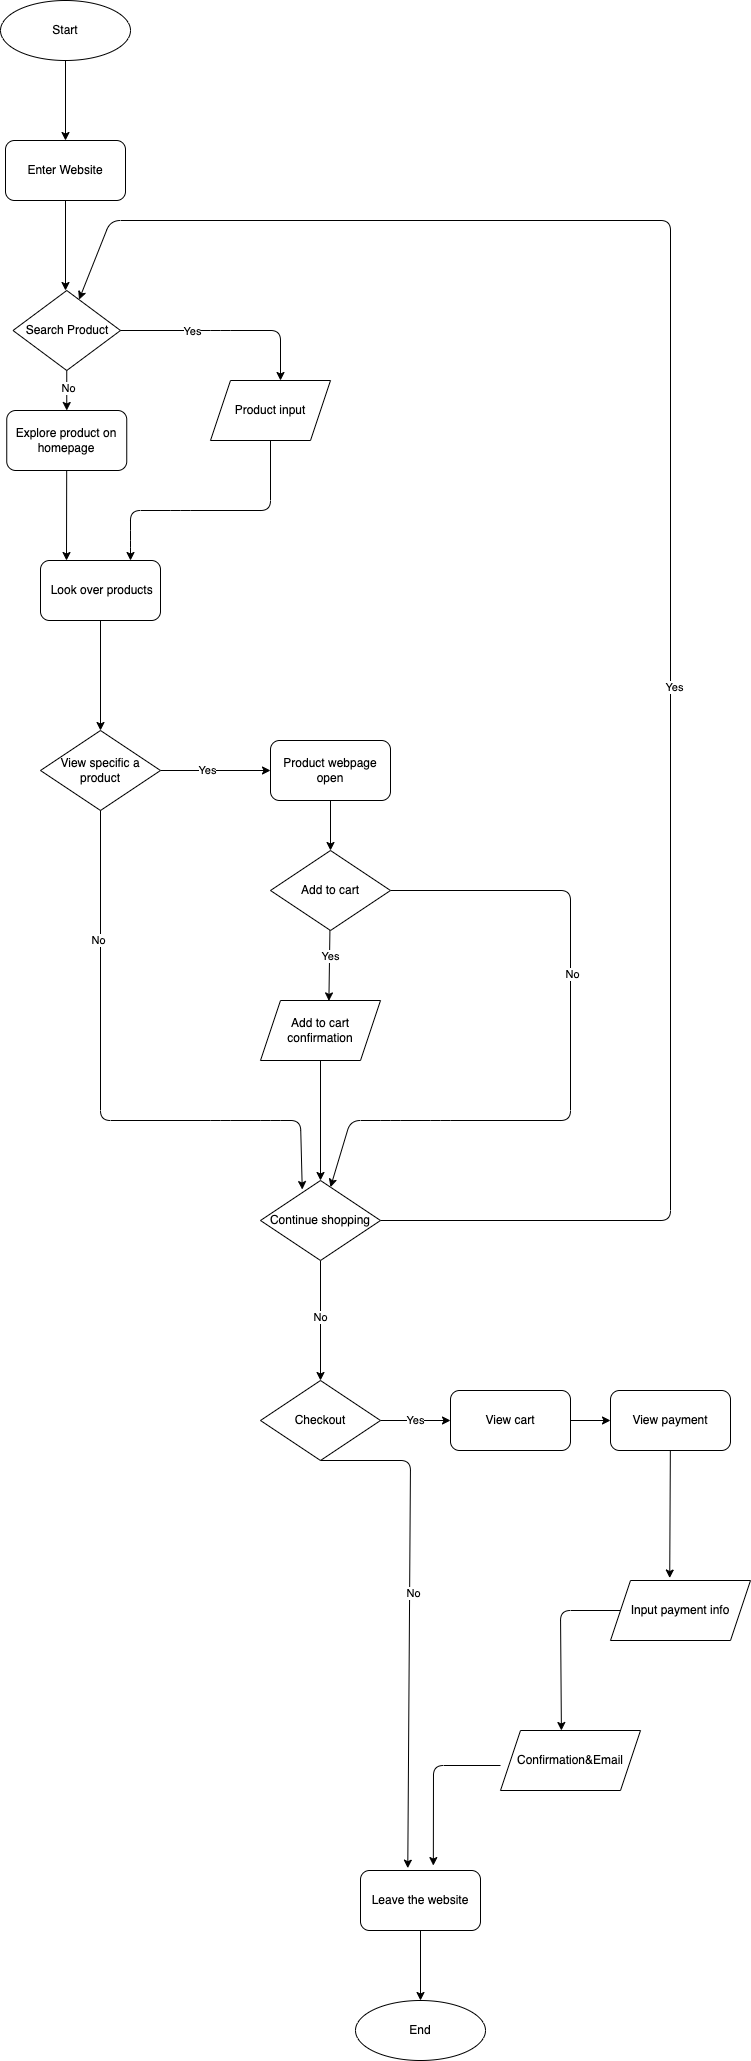

The diagram above was exported from draw.io. Its source (the exported page's mxGraphModel, read from the mxfile embedded in the PNG):
<mxGraphModel dx="584" dy="530" grid="1" gridSize="10" guides="1" tooltips="1" connect="1" arrows="1" fold="1" page="1" pageScale="1" pageWidth="850" pageHeight="1100" math="0" shadow="0">
  <root>
    <mxCell id="0" />
    <mxCell id="1" parent="0" />
    <mxCell id="2" value="Start" style="ellipse;whiteSpace=wrap;html=1;" parent="1" vertex="1">
      <mxGeometry x="90" y="100" width="130" height="60" as="geometry" />
    </mxCell>
    <mxCell id="3" value="" style="endArrow=classic;html=1;" parent="1" source="2" edge="1">
      <mxGeometry width="50" height="50" relative="1" as="geometry">
        <mxPoint x="160" y="340" as="sourcePoint" />
        <mxPoint x="155" y="240" as="targetPoint" />
      </mxGeometry>
    </mxCell>
    <mxCell id="5" value="Enter Website" style="rounded=1;whiteSpace=wrap;html=1;" parent="1" vertex="1">
      <mxGeometry x="95" y="240" width="120" height="60" as="geometry" />
    </mxCell>
    <mxCell id="6" value="" style="endArrow=classic;html=1;" parent="1" source="5" edge="1">
      <mxGeometry width="50" height="50" relative="1" as="geometry">
        <mxPoint x="180" y="340" as="sourcePoint" />
        <mxPoint x="155" y="390" as="targetPoint" />
      </mxGeometry>
    </mxCell>
    <mxCell id="12" style="edgeStyle=none;html=1;entryX=0.5;entryY=0;entryDx=0;entryDy=0;" parent="1" source="7" target="15" edge="1">
      <mxGeometry relative="1" as="geometry">
        <mxPoint x="155" y="560" as="targetPoint" />
      </mxGeometry>
    </mxCell>
    <mxCell id="13" value="No" style="edgeLabel;html=1;align=center;verticalAlign=middle;resizable=0;points=[];" parent="12" vertex="1" connectable="0">
      <mxGeometry x="-0.1425" y="1" relative="1" as="geometry">
        <mxPoint as="offset" />
      </mxGeometry>
    </mxCell>
    <mxCell id="7" value="Search Product" style="rhombus;whiteSpace=wrap;html=1;" parent="1" vertex="1">
      <mxGeometry x="102.5" y="390" width="107.5" height="80" as="geometry" />
    </mxCell>
    <mxCell id="8" value="" style="endArrow=classic;html=1;" parent="1" source="7" edge="1">
      <mxGeometry width="50" height="50" relative="1" as="geometry">
        <mxPoint x="180" y="460" as="sourcePoint" />
        <mxPoint x="370" y="480" as="targetPoint" />
        <Array as="points">
          <mxPoint x="310" y="430" />
          <mxPoint x="370" y="430" />
        </Array>
      </mxGeometry>
    </mxCell>
    <mxCell id="11" value="Yes" style="edgeLabel;html=1;align=center;verticalAlign=middle;resizable=0;points=[];" parent="8" vertex="1" connectable="0">
      <mxGeometry x="-0.3278" relative="1" as="geometry">
        <mxPoint as="offset" />
      </mxGeometry>
    </mxCell>
    <mxCell id="14" style="edgeStyle=none;html=1;entryX=0.75;entryY=0;entryDx=0;entryDy=0;" parent="1" source="9" target="18" edge="1">
      <mxGeometry relative="1" as="geometry">
        <mxPoint x="220" y="680" as="targetPoint" />
        <Array as="points">
          <mxPoint x="360" y="610" />
          <mxPoint x="270" y="610" />
          <mxPoint x="220" y="610" />
          <mxPoint x="220" y="640" />
        </Array>
      </mxGeometry>
    </mxCell>
    <mxCell id="9" value="Product input" style="shape=parallelogram;perimeter=parallelogramPerimeter;whiteSpace=wrap;html=1;fixedSize=1;" parent="1" vertex="1">
      <mxGeometry x="300" y="480" width="120" height="60" as="geometry" />
    </mxCell>
    <mxCell id="17" style="edgeStyle=none;html=1;" parent="1" source="15" edge="1">
      <mxGeometry relative="1" as="geometry">
        <mxPoint x="156" y="660" as="targetPoint" />
      </mxGeometry>
    </mxCell>
    <mxCell id="15" value="Explore product on homepage" style="rounded=1;whiteSpace=wrap;html=1;" parent="1" vertex="1">
      <mxGeometry x="96.25" y="510" width="120" height="60" as="geometry" />
    </mxCell>
    <mxCell id="19" style="edgeStyle=none;html=1;" parent="1" source="18" edge="1">
      <mxGeometry relative="1" as="geometry">
        <mxPoint x="190" y="830" as="targetPoint" />
      </mxGeometry>
    </mxCell>
    <mxCell id="18" value="&amp;nbsp;Look over products" style="rounded=1;whiteSpace=wrap;html=1;" parent="1" vertex="1">
      <mxGeometry x="130" y="660" width="120" height="60" as="geometry" />
    </mxCell>
    <mxCell id="24" style="edgeStyle=none;html=1;entryX=0;entryY=0.5;entryDx=0;entryDy=0;" parent="1" source="21" target="26" edge="1">
      <mxGeometry relative="1" as="geometry">
        <mxPoint x="340" y="870" as="targetPoint" />
      </mxGeometry>
    </mxCell>
    <mxCell id="25" value="Yes" style="edgeLabel;html=1;align=center;verticalAlign=middle;resizable=0;points=[];" parent="24" vertex="1" connectable="0">
      <mxGeometry x="-0.1565" y="1" relative="1" as="geometry">
        <mxPoint as="offset" />
      </mxGeometry>
    </mxCell>
    <mxCell id="21" value="View specific a product" style="rhombus;whiteSpace=wrap;html=1;" parent="1" vertex="1">
      <mxGeometry x="130" y="830" width="120" height="80" as="geometry" />
    </mxCell>
    <mxCell id="30" style="edgeStyle=none;html=1;" parent="1" source="26" target="29" edge="1">
      <mxGeometry relative="1" as="geometry" />
    </mxCell>
    <mxCell id="26" value="Product webpage open" style="rounded=1;whiteSpace=wrap;html=1;" parent="1" vertex="1">
      <mxGeometry x="360" y="840" width="120" height="60" as="geometry" />
    </mxCell>
    <mxCell id="31" style="edgeStyle=none;html=1;exitX=0.5;exitY=1;exitDx=0;exitDy=0;" parent="1" edge="1">
      <mxGeometry relative="1" as="geometry">
        <mxPoint x="190" y="1170" as="targetPoint" />
        <mxPoint x="190" y="1170" as="sourcePoint" />
      </mxGeometry>
    </mxCell>
    <mxCell id="42" style="edgeStyle=none;html=1;exitX=0.5;exitY=1;exitDx=0;exitDy=0;entryX=0.348;entryY=0.113;entryDx=0;entryDy=0;entryPerimeter=0;" parent="1" source="21" target="43" edge="1">
      <mxGeometry relative="1" as="geometry">
        <mxPoint x="390" y="1270" as="targetPoint" />
        <Array as="points">
          <mxPoint x="190" y="1220" />
          <mxPoint x="310" y="1220" />
          <mxPoint x="360" y="1220" />
          <mxPoint x="390" y="1220" />
        </Array>
        <mxPoint x="190" y="1170" as="sourcePoint" />
      </mxGeometry>
    </mxCell>
    <mxCell id="72" value="No" style="edgeLabel;html=1;align=center;verticalAlign=middle;resizable=0;points=[];" parent="42" vertex="1" connectable="0">
      <mxGeometry x="-0.555" y="-3" relative="1" as="geometry">
        <mxPoint as="offset" />
      </mxGeometry>
    </mxCell>
    <mxCell id="36" style="edgeStyle=none;html=1;entryX=0.57;entryY=0.007;entryDx=0;entryDy=0;entryPerimeter=0;" parent="1" source="29" target="35" edge="1">
      <mxGeometry relative="1" as="geometry">
        <mxPoint x="620" y="1130" as="targetPoint" />
      </mxGeometry>
    </mxCell>
    <mxCell id="38" value="Yes" style="edgeLabel;html=1;align=center;verticalAlign=middle;resizable=0;points=[];" parent="36" vertex="1" connectable="0">
      <mxGeometry x="-0.2648" relative="1" as="geometry">
        <mxPoint as="offset" />
      </mxGeometry>
    </mxCell>
    <mxCell id="37" style="edgeStyle=none;html=1;" parent="1" source="29" target="43" edge="1">
      <mxGeometry relative="1" as="geometry">
        <mxPoint x="440" y="1250" as="targetPoint" />
        <Array as="points">
          <mxPoint x="660" y="990" />
          <mxPoint x="660" y="1220" />
          <mxPoint x="530" y="1220" />
          <mxPoint x="480" y="1220" />
          <mxPoint x="440" y="1220" />
        </Array>
      </mxGeometry>
    </mxCell>
    <mxCell id="47" value="No" style="edgeLabel;html=1;align=center;verticalAlign=middle;resizable=0;points=[];" parent="37" vertex="1" connectable="0">
      <mxGeometry x="-0.2485" y="1" relative="1" as="geometry">
        <mxPoint as="offset" />
      </mxGeometry>
    </mxCell>
    <mxCell id="29" value="Add to cart" style="rhombus;whiteSpace=wrap;html=1;" parent="1" vertex="1">
      <mxGeometry x="360" y="950" width="120" height="80" as="geometry" />
    </mxCell>
    <mxCell id="41" style="edgeStyle=none;html=1;" parent="1" source="35" edge="1">
      <mxGeometry relative="1" as="geometry">
        <mxPoint x="410" y="1280" as="targetPoint" />
      </mxGeometry>
    </mxCell>
    <mxCell id="35" value="Add to cart confirmation" style="shape=parallelogram;perimeter=parallelogramPerimeter;whiteSpace=wrap;html=1;fixedSize=1;" parent="1" vertex="1">
      <mxGeometry x="350" y="1100" width="120" height="60" as="geometry" />
    </mxCell>
    <mxCell id="44" style="edgeStyle=none;html=1;" parent="1" source="43" target="7" edge="1">
      <mxGeometry relative="1" as="geometry">
        <mxPoint x="200" y="380" as="targetPoint" />
        <Array as="points">
          <mxPoint x="760" y="1320" />
          <mxPoint x="760" y="320" />
          <mxPoint x="200" y="320" />
        </Array>
      </mxGeometry>
    </mxCell>
    <mxCell id="45" value="Yes" style="edgeLabel;html=1;align=center;verticalAlign=middle;resizable=0;points=[];" parent="44" vertex="1" connectable="0">
      <mxGeometry x="-0.1481" y="-3" relative="1" as="geometry">
        <mxPoint as="offset" />
      </mxGeometry>
    </mxCell>
    <mxCell id="49" style="edgeStyle=none;html=1;exitX=0.5;exitY=1;exitDx=0;exitDy=0;" parent="1" source="43" edge="1">
      <mxGeometry relative="1" as="geometry">
        <mxPoint x="410" y="1480" as="targetPoint" />
      </mxGeometry>
    </mxCell>
    <mxCell id="50" value="No" style="edgeLabel;html=1;align=center;verticalAlign=middle;resizable=0;points=[];" parent="49" vertex="1" connectable="0">
      <mxGeometry x="-0.0697" y="-1" relative="1" as="geometry">
        <mxPoint as="offset" />
      </mxGeometry>
    </mxCell>
    <mxCell id="43" value="Continue shopping" style="rhombus;whiteSpace=wrap;html=1;" parent="1" vertex="1">
      <mxGeometry x="350" y="1280" width="120" height="80" as="geometry" />
    </mxCell>
    <mxCell id="52" style="edgeStyle=none;html=1;exitX=0.5;exitY=1;exitDx=0;exitDy=0;entryX=0.394;entryY=-0.039;entryDx=0;entryDy=0;entryPerimeter=0;" parent="1" source="51" target="56" edge="1">
      <mxGeometry relative="1" as="geometry">
        <mxPoint x="470" y="1940" as="targetPoint" />
        <Array as="points">
          <mxPoint x="500" y="1560" />
        </Array>
      </mxGeometry>
    </mxCell>
    <mxCell id="53" value="No" style="edgeLabel;html=1;align=center;verticalAlign=middle;resizable=0;points=[];" parent="52" vertex="1" connectable="0">
      <mxGeometry x="-0.1071" y="3" relative="1" as="geometry">
        <mxPoint as="offset" />
      </mxGeometry>
    </mxCell>
    <mxCell id="73" value="Yes" style="edgeStyle=none;html=1;exitX=1;exitY=0.5;exitDx=0;exitDy=0;entryX=0;entryY=0.5;entryDx=0;entryDy=0;" edge="1" parent="1" source="51" target="59">
      <mxGeometry relative="1" as="geometry" />
    </mxCell>
    <mxCell id="51" value="Checkout" style="rhombus;whiteSpace=wrap;html=1;" parent="1" vertex="1">
      <mxGeometry x="350" y="1480" width="120" height="80" as="geometry" />
    </mxCell>
    <mxCell id="70" style="edgeStyle=none;html=1;entryX=0.5;entryY=0;entryDx=0;entryDy=0;" parent="1" source="56" target="58" edge="1">
      <mxGeometry relative="1" as="geometry" />
    </mxCell>
    <mxCell id="56" value="Leave the website" style="rounded=1;whiteSpace=wrap;html=1;" parent="1" vertex="1">
      <mxGeometry x="450" y="1970" width="120" height="60" as="geometry" />
    </mxCell>
    <mxCell id="58" value="End" style="ellipse;whiteSpace=wrap;html=1;" parent="1" vertex="1">
      <mxGeometry x="445" y="2100" width="130" height="60" as="geometry" />
    </mxCell>
    <mxCell id="60" style="edgeStyle=none;html=1;exitX=1;exitY=0.5;exitDx=0;exitDy=0;entryX=0;entryY=0.5;entryDx=0;entryDy=0;" parent="1" source="59" target="61" edge="1">
      <mxGeometry relative="1" as="geometry">
        <mxPoint x="860" y="1519.8888888888887" as="targetPoint" />
      </mxGeometry>
    </mxCell>
    <mxCell id="59" value="View cart" style="rounded=1;whiteSpace=wrap;html=1;" parent="1" vertex="1">
      <mxGeometry x="540" y="1490" width="120" height="60" as="geometry" />
    </mxCell>
    <mxCell id="62" style="edgeStyle=none;html=1;entryX=0.423;entryY=-0.041;entryDx=0;entryDy=0;entryPerimeter=0;" parent="1" source="61" target="64" edge="1">
      <mxGeometry relative="1" as="geometry">
        <mxPoint x="920" y="1680" as="targetPoint" />
      </mxGeometry>
    </mxCell>
    <mxCell id="61" value="View payment" style="rounded=1;whiteSpace=wrap;html=1;" parent="1" vertex="1">
      <mxGeometry x="700" y="1490" width="120" height="60" as="geometry" />
    </mxCell>
    <mxCell id="66" style="edgeStyle=none;html=1;exitX=0;exitY=0.5;exitDx=0;exitDy=0;entryX=0.435;entryY=0;entryDx=0;entryDy=0;entryPerimeter=0;" parent="1" source="64" target="74" edge="1">
      <mxGeometry relative="1" as="geometry">
        <mxPoint x="653.8709677419354" y="1830" as="targetPoint" />
        <Array as="points">
          <mxPoint x="650" y="1710" />
        </Array>
      </mxGeometry>
    </mxCell>
    <mxCell id="64" value="Input payment info" style="shape=parallelogram;perimeter=parallelogramPerimeter;whiteSpace=wrap;html=1;fixedSize=1;" parent="1" vertex="1">
      <mxGeometry x="700" y="1680" width="140" height="60" as="geometry" />
    </mxCell>
    <mxCell id="69" style="edgeStyle=none;html=1;entryX=0.607;entryY=-0.082;entryDx=0;entryDy=0;entryPerimeter=0;" parent="1" target="56" edge="1">
      <mxGeometry relative="1" as="geometry">
        <mxPoint x="520" y="1865" as="targetPoint" />
        <Array as="points">
          <mxPoint x="523" y="1865" />
        </Array>
        <mxPoint x="590" y="1865" as="sourcePoint" />
      </mxGeometry>
    </mxCell>
    <mxCell id="74" value="Confirmation&amp;amp;Email" style="shape=parallelogram;perimeter=parallelogramPerimeter;whiteSpace=wrap;html=1;fixedSize=1;" vertex="1" parent="1">
      <mxGeometry x="590" y="1830" width="140" height="60" as="geometry" />
    </mxCell>
  </root>
</mxGraphModel>